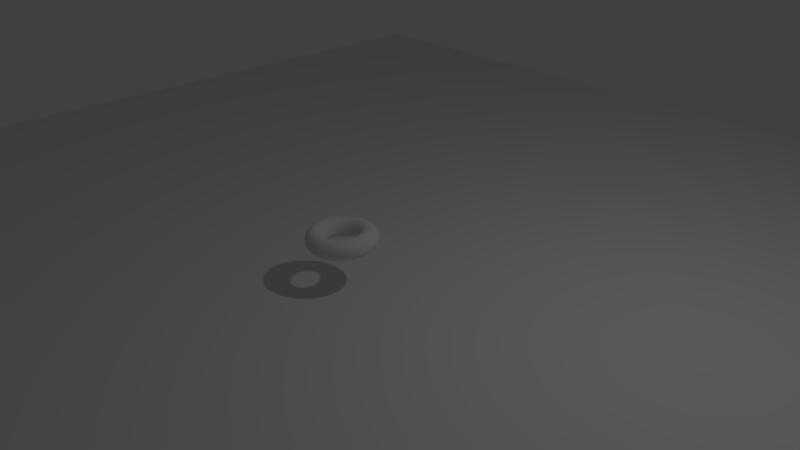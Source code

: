 # Source: donut.blend  (saved by Blender 2.78.0; exported with 4.5.12 LTS)
import bpy
from mathutils import Matrix  # noqa: F401  (used for matrix-valued properties, if any)

bpy.ops.wm.read_factory_settings(use_empty=True)
scene = bpy.context.scene
scene.name = 'Scene'

# ---- collections
col_collection_1 = bpy.data.collections.new('Collection 1'); scene.collection.children.link(col_collection_1)

# ---- world
world_world = bpy.data.worlds.new('World'); scene.world = world_world
world_world.color = (0.05088, 0.05088, 0.05088)
world_world.use_sun_shadow = False
world_world.sun_shadow_jitter_overblur = 0.0
world_world.cycles.sampling_method = 'MANUAL'

# ---- cameras
cam_camera = bpy.data.cameras.new('Camera')
cam_camera.clip_end = 100.0
cam_camera.lens = 35.0
cam_camera.sensor_width = 32.0
cam_camera.sensor_height = 18.0
cam_camera.ortho_scale = 7.314
cam_camera.dof.focus_distance = 0.0
cam_camera.dof.aperture_fstop = 128.0

# ---- lights
light_lamp = bpy.data.lights.new('Lamp', 'POINT')
light_lamp.transmission_factor = 0.0
light_lamp.cutoff_distance = 30.0
light_lamp.energy = 100.0
light_lamp.shadow_buffer_clip_start = 1.001
light_lamp.shadow_soft_size = 0.1
light_lamp.shadow_maximum_resolution = 0.006
light_lamp.use_absolute_resolution = True

# ---- meshes
me_torus_002 = bpy.data.meshes.new('Torus.002')
me_torus_002.from_pydata([(1.13, 0.0, 0.0), (1.115, 0.0, 0.0958), (1.071, 0.0, 0.1822), (1.002, 0.0, 0.2508), (0.9158, 0.0, 0.2948), (0.82, 0.0, 0.31), (0.7242, 0.0, 0.2948), (0.6378, 0.0, 0.2508), (0.5692, 0.0, 0.1822), (0.5252, 0.0, 0.0958), (0.51, 0.0, 3.796e-17), (0.5252, 0.0, -0.0958), (0.5692, 0.0, -0.1822), (0.6378, 0.0, -0.2508), (0.7242, 0.0, -0.2948), (0.82, 0.0, -0.31), (0.9158, 0.0, -0.2948), (1.002, 0.0, -0.2508), (1.071, 0.0, -0.1822), (1.115, 0.0, -0.0958), (1.116, 0.1768, 0.0), (1.101, 0.1744, 0.0958), (1.058, 0.1675, 0.1822), (0.9899, 0.1568, 0.2508), (0.9045, 0.1433, 0.2948), (0.8099, 0.1283, 0.31), (0.7153, 0.1133, 0.2948), (0.6299, 0.09977, 0.2508), (0.5622, 0.08904, 0.1822), (0.5187, 0.08216, 0.0958), (0.5037, 0.07978, 3.796e-17), (0.5187, 0.08216, -0.0958), (0.5622, 0.08904, -0.1822), (0.6299, 0.09977, -0.2508), (0.7153, 0.1133, -0.2948), (0.8099, 0.1283, -0.31), (0.9045, 0.1433, -0.2948), (0.9899, 0.1568, -0.2508), (1.058, 0.1675, -0.1822), (1.101, 0.1744, -0.0958), (1.075, 0.3492, 0.0), (1.06, 0.3445, 0.0958), (1.018, 0.3309, 0.1822), (0.9532, 0.3097, 0.2508), (0.871, 0.283, 0.2948), (0.7799, 0.2534, 0.31), (0.6888, 0.2238, 0.2948), (0.6066, 0.1971, 0.2508), (0.5413, 0.1759, 0.1822), (0.4995, 0.1623, 0.0958), (0.485, 0.1576, 3.796e-17), (0.4995, 0.1623, -0.0958), (0.5413, 0.1759, -0.1822), (0.6066, 0.1971, -0.2508), (0.6888, 0.2238, -0.2948), (0.7799, 0.2534, -0.31), (0.871, 0.283, -0.2948), (0.9532, 0.3097, -0.2508), (1.018, 0.3309, -0.1822), (1.06, 0.3445, -0.0958), (1.007, 0.513, 0.0), (0.9933, 0.5061, 0.0958), (0.9541, 0.4861, 0.1822), (0.893, 0.455, 0.2508), (0.816, 0.4158, 0.2948), (0.7306, 0.3723, 0.31), (0.6453, 0.3288, 0.2948), (0.5683, 0.2895, 0.2508), (0.5072, 0.2584, 0.1822), (0.4679, 0.2384, 0.0958), (0.4544, 0.2315, 3.796e-17), (0.4679, 0.2384, -0.0958), (0.5072, 0.2584, -0.1822), (0.5683, 0.2895, -0.2508), (0.6453, 0.3288, -0.2948), (0.7306, 0.3723, -0.31), (0.816, 0.4158, -0.2948), (0.893, 0.455, -0.2508), (0.9541, 0.4861, -0.1822), (0.9933, 0.5061, -0.0958), (0.9142, 0.6642, 0.0), (0.9019, 0.6553, 0.0958), (0.8663, 0.6294, 0.1822), (0.8108, 0.5891, 0.2508), (0.7409, 0.5383, 0.2948), (0.6634, 0.482, 0.31), (0.5859, 0.4257, 0.2948), (0.516, 0.3749, 0.2508), (0.4605, 0.3346, 0.1822), (0.4249, 0.3087, 0.0958), (0.4126, 0.2998, 3.796e-17), (0.4249, 0.3087, -0.0958), (0.4605, 0.3346, -0.1822), (0.516, 0.3749, -0.2508), (0.5859, 0.4257, -0.2948), (0.6634, 0.482, -0.31), (0.7409, 0.5383, -0.2948), (0.8108, 0.5891, -0.2508), (0.8663, 0.6294, -0.1822), (0.9019, 0.6553, -0.0958), (0.799, 0.799, 0.0), (0.7883, 0.7883, 0.0958), (0.7572, 0.7572, 0.1822), (0.7087, 0.7087, 0.2508), (0.6476, 0.6476, 0.2948), (0.5798, 0.5798, 0.31), (0.5121, 0.5121, 0.2948), (0.451, 0.451, 0.2508), (0.4025, 0.4025, 0.1822), (0.3714, 0.3714, 0.0958), (0.3606, 0.3606, 3.796e-17), (0.3714, 0.3714, -0.0958), (0.4025, 0.4025, -0.1822), (0.451, 0.451, -0.2508), (0.5121, 0.5121, -0.2948), (0.5798, 0.5798, -0.31), (0.6476, 0.6476, -0.2948), (0.7087, 0.7087, -0.2508), (0.7572, 0.7572, -0.1822), (0.7883, 0.7883, -0.0958), (0.6642, 0.9142, 0.0), (0.6553, 0.9019, 0.0958), (0.6294, 0.8663, 0.1822), (0.5891, 0.8108, 0.2508), (0.5383, 0.7409, 0.2948), (0.482, 0.6634, 0.31), (0.4257, 0.5859, 0.2948), (0.3749, 0.516, 0.2508), (0.3346, 0.4605, 0.1822), (0.3087, 0.4249, 0.0958), (0.2998, 0.4126, 3.796e-17), (0.3087, 0.4249, -0.0958), (0.3346, 0.4605, -0.1822), (0.3749, 0.516, -0.2508), (0.4257, 0.5859, -0.2948), (0.482, 0.6634, -0.31), (0.5383, 0.7409, -0.2948), (0.5891, 0.8108, -0.2508), (0.6294, 0.8663, -0.1822), (0.6553, 0.9019, -0.0958), (0.513, 1.007, 0.0), (0.5061, 0.9933, 0.0958), (0.4861, 0.9541, 0.1822), (0.455, 0.893, 0.2508), (0.4158, 0.816, 0.2948), (0.3723, 0.7306, 0.31), (0.3288, 0.6453, 0.2948), (0.2895, 0.5683, 0.2508), (0.2584, 0.5072, 0.1822), (0.2384, 0.4679, 0.0958), (0.2315, 0.4544, 3.796e-17), (0.2384, 0.4679, -0.0958), (0.2584, 0.5072, -0.1822), (0.2895, 0.5683, -0.2508), (0.3288, 0.6453, -0.2948), (0.3723, 0.7306, -0.31), (0.4158, 0.816, -0.2948), (0.455, 0.893, -0.2508), (0.4861, 0.9541, -0.1822), (0.5061, 0.9933, -0.0958), (0.3492, 1.075, 0.0), (0.3445, 1.06, 0.0958), (0.3309, 1.018, 0.1822), (0.3097, 0.9532, 0.2508), (0.283, 0.871, 0.2948), (0.2534, 0.7799, 0.31), (0.2238, 0.6888, 0.2948), (0.1971, 0.6066, 0.2508), (0.1759, 0.5413, 0.1822), (0.1623, 0.4995, 0.0958), (0.1576, 0.485, 3.796e-17), (0.1623, 0.4995, -0.0958), (0.1759, 0.5413, -0.1822), (0.1971, 0.6066, -0.2508), (0.2238, 0.6888, -0.2948), (0.2534, 0.7799, -0.31), (0.283, 0.871, -0.2948), (0.3097, 0.9532, -0.2508), (0.3309, 1.018, -0.1822), (0.3445, 1.06, -0.0958), (0.1768, 1.116, 0.0), (0.1744, 1.101, 0.0958), (0.1675, 1.058, 0.1822), (0.1568, 0.9899, 0.2508), (0.1433, 0.9045, 0.2948), (0.1283, 0.8099, 0.31), (0.1133, 0.7153, 0.2948), (0.09977, 0.6299, 0.2508), (0.08904, 0.5622, 0.1822), (0.08216, 0.5187, 0.0958), (0.07978, 0.5037, 3.796e-17), (0.08216, 0.5187, -0.0958), (0.08904, 0.5622, -0.1822), (0.09977, 0.6299, -0.2508), (0.1133, 0.7153, -0.2948), (0.1283, 0.8099, -0.31), (0.1433, 0.9045, -0.2948), (0.1568, 0.9899, -0.2508), (0.1675, 1.058, -0.1822), (0.1744, 1.101, -0.0958), (5.96e-08, 1.13, 0.0), (1.192e-07, 1.115, 0.0958), (5.96e-08, 1.071, 0.1822), (5.96e-08, 1.002, 0.2508), (8.941e-08, 0.9158, 0.2948), (5.96e-08, 0.82, 0.31), (2.98e-08, 0.7242, 0.2948), (2.98e-08, 0.6378, 0.2508), (2.98e-08, 0.5692, 0.1822), (5.96e-08, 0.5252, 0.0958), (5.96e-08, 0.51, 3.796e-17), (5.96e-08, 0.5252, -0.0958), (2.98e-08, 0.5692, -0.1822), (2.98e-08, 0.6378, -0.2508), (2.98e-08, 0.7242, -0.2948), (5.96e-08, 0.82, -0.31), (8.941e-08, 0.9158, -0.2948), (5.96e-08, 1.002, -0.2508), (5.96e-08, 1.071, -0.1822), (1.192e-07, 1.115, -0.0958), (-0.1768, 1.116, 0.0), (-0.1744, 1.101, 0.0958), (-0.1675, 1.058, 0.1822), (-0.1568, 0.9899, 0.2508), (-0.1433, 0.9045, 0.2948), (-0.1283, 0.8099, 0.31), (-0.1133, 0.7153, 0.2948), (-0.09977, 0.6299, 0.2508), (-0.08904, 0.5622, 0.1822), (-0.08216, 0.5187, 0.0958), (-0.07978, 0.5037, 3.796e-17), (-0.08216, 0.5187, -0.0958), (-0.08904, 0.5622, -0.1822), (-0.09977, 0.6299, -0.2508), (-0.1133, 0.7153, -0.2948), (-0.1283, 0.8099, -0.31), (-0.1433, 0.9045, -0.2948), (-0.1568, 0.9899, -0.2508), (-0.1675, 1.058, -0.1822), (-0.1744, 1.101, -0.0958), (-0.3492, 1.075, 0.0), (-0.3445, 1.06, 0.0958), (-0.3309, 1.018, 0.1822), (-0.3097, 0.9532, 0.2508), (-0.283, 0.871, 0.2948), (-0.2534, 0.7799, 0.31), (-0.2238, 0.6888, 0.2948), (-0.1971, 0.6066, 0.2508), (-0.1759, 0.5413, 0.1822), (-0.1623, 0.4995, 0.0958), (-0.1576, 0.485, 3.796e-17), (-0.1623, 0.4995, -0.0958), (-0.1759, 0.5413, -0.1822), (-0.1971, 0.6066, -0.2508), (-0.2238, 0.6888, -0.2948), (-0.2534, 0.7799, -0.31), (-0.283, 0.871, -0.2948), (-0.3097, 0.9532, -0.2508), (-0.3309, 1.018, -0.1822), (-0.3445, 1.06, -0.0958), (-0.513, 1.007, 0.0), (-0.5061, 0.9933, 0.0958), (-0.4861, 0.9541, 0.1822), (-0.455, 0.893, 0.2508), (-0.4158, 0.816, 0.2948), (-0.3723, 0.7306, 0.31), (-0.3288, 0.6453, 0.2948), (-0.2895, 0.5683, 0.2508), (-0.2584, 0.5072, 0.1822), (-0.2384, 0.4679, 0.0958), (-0.2315, 0.4544, 3.796e-17), (-0.2384, 0.4679, -0.0958), (-0.2584, 0.5072, -0.1822), (-0.2895, 0.5683, -0.2508), (-0.3288, 0.6453, -0.2948), (-0.3723, 0.7306, -0.31), (-0.4158, 0.816, -0.2948), (-0.455, 0.893, -0.2508), (-0.4861, 0.9541, -0.1822), (-0.5061, 0.9933, -0.0958), (-0.6642, 0.9142, 0.0), (-0.6553, 0.9019, 0.0958), (-0.6294, 0.8663, 0.1822), (-0.5891, 0.8108, 0.2508), (-0.5383, 0.7409, 0.2948), (-0.482, 0.6634, 0.31), (-0.4257, 0.5859, 0.2948), (-0.3749, 0.516, 0.2508), (-0.3346, 0.4605, 0.1822), (-0.3087, 0.4249, 0.0958), (-0.2998, 0.4126, 3.796e-17), (-0.3087, 0.4249, -0.0958), (-0.3346, 0.4605, -0.1822), (-0.3749, 0.516, -0.2508), (-0.4257, 0.5859, -0.2948), (-0.482, 0.6634, -0.31), (-0.5383, 0.7409, -0.2948), (-0.5891, 0.8108, -0.2508), (-0.6294, 0.8663, -0.1822), (-0.6553, 0.9019, -0.0958), (-0.799, 0.799, 0.0), (-0.7883, 0.7883, 0.0958), (-0.7572, 0.7572, 0.1822), (-0.7087, 0.7087, 0.2508), (-0.6476, 0.6476, 0.2948), (-0.5798, 0.5798, 0.31), (-0.5121, 0.5121, 0.2948), (-0.451, 0.451, 0.2508), (-0.4025, 0.4025, 0.1822), (-0.3714, 0.3714, 0.0958), (-0.3606, 0.3606, 3.796e-17), (-0.3714, 0.3714, -0.0958), (-0.4025, 0.4025, -0.1822), (-0.451, 0.451, -0.2508), (-0.5121, 0.5121, -0.2948), (-0.5798, 0.5798, -0.31), (-0.6476, 0.6476, -0.2948), (-0.7087, 0.7087, -0.2508), (-0.7572, 0.7572, -0.1822), (-0.7883, 0.7883, -0.0958), (-0.9142, 0.6642, 0.0), (-0.9019, 0.6553, 0.0958), (-0.8663, 0.6294, 0.1822), (-0.8108, 0.5891, 0.2508), (-0.7409, 0.5383, 0.2948), (-0.6634, 0.482, 0.31), (-0.5859, 0.4257, 0.2948), (-0.516, 0.3749, 0.2508), (-0.4605, 0.3346, 0.1822), (-0.4249, 0.3087, 0.0958), (-0.4126, 0.2998, 3.796e-17), (-0.4249, 0.3087, -0.0958), (-0.4605, 0.3346, -0.1822), (-0.516, 0.3749, -0.2508), (-0.5859, 0.4257, -0.2948), (-0.6634, 0.482, -0.31), (-0.7409, 0.5383, -0.2948), (-0.8108, 0.5891, -0.2508), (-0.8663, 0.6294, -0.1822), (-0.9019, 0.6553, -0.0958), (-1.007, 0.513, 0.0), (-0.9933, 0.5061, 0.0958), (-0.9541, 0.4861, 0.1822), (-0.893, 0.455, 0.2508), (-0.816, 0.4158, 0.2948), (-0.7306, 0.3723, 0.31), (-0.6453, 0.3288, 0.2948), (-0.5683, 0.2895, 0.2508), (-0.5072, 0.2584, 0.1822), (-0.4679, 0.2384, 0.0958), (-0.4544, 0.2315, 3.796e-17), (-0.4679, 0.2384, -0.0958), (-0.5072, 0.2584, -0.1822), (-0.5683, 0.2895, -0.2508), (-0.6453, 0.3288, -0.2948), (-0.7306, 0.3723, -0.31), (-0.816, 0.4158, -0.2948), (-0.893, 0.455, -0.2508), (-0.9541, 0.4861, -0.1822), (-0.9933, 0.5061, -0.0958), (-1.075, 0.3492, 0.0), (-1.06, 0.3445, 0.0958), (-1.018, 0.3309, 0.1822), (-0.9532, 0.3097, 0.2508), (-0.871, 0.283, 0.2948), (-0.7799, 0.2534, 0.31), (-0.6888, 0.2238, 0.2948), (-0.6066, 0.1971, 0.2508), (-0.5413, 0.1759, 0.1822), (-0.4995, 0.1623, 0.0958), (-0.485, 0.1576, 3.796e-17), (-0.4995, 0.1623, -0.0958), (-0.5413, 0.1759, -0.1822), (-0.6066, 0.1971, -0.2508), (-0.6888, 0.2238, -0.2948), (-0.7799, 0.2534, -0.31), (-0.871, 0.283, -0.2948), (-0.9532, 0.3097, -0.2508), (-1.018, 0.3309, -0.1822), (-1.06, 0.3445, -0.0958), (-1.116, 0.1768, 0.0), (-1.101, 0.1744, 0.0958), (-1.058, 0.1675, 0.1822), (-0.9899, 0.1568, 0.2508), (-0.9045, 0.1433, 0.2948), (-0.8099, 0.1283, 0.31), (-0.7153, 0.1133, 0.2948), (-0.6299, 0.09977, 0.2508), (-0.5622, 0.08904, 0.1822), (-0.5187, 0.08216, 0.0958), (-0.5037, 0.07978, 3.796e-17), (-0.5187, 0.08216, -0.0958), (-0.5622, 0.08904, -0.1822), (-0.6299, 0.09977, -0.2508), (-0.7153, 0.1133, -0.2948), (-0.8099, 0.1283, -0.31), (-0.9045, 0.1433, -0.2948), (-0.9899, 0.1568, -0.2508), (-1.058, 0.1675, -0.1822), (-1.101, 0.1744, -0.0958), (-1.13, 9.879e-08, 0.0), (-1.115, 9.746e-08, 0.0958), (-1.071, 9.361e-08, 0.1822), (-1.002, 8.762e-08, 0.2508), (-0.9158, 8.006e-08, 0.2948), (-0.82, 7.169e-08, 0.31), (-0.7242, 6.331e-08, 0.2948), (-0.6378, 5.576e-08, 0.2508), (-0.5692, 4.976e-08, 0.1822), (-0.5252, 4.591e-08, 0.0958), (-0.51, 4.459e-08, 3.796e-17), (-0.5252, 4.591e-08, -0.0958), (-0.5692, 4.976e-08, -0.1822), (-0.6378, 5.576e-08, -0.2508), (-0.7242, 6.331e-08, -0.2948), (-0.82, 7.169e-08, -0.31), (-0.9158, 8.006e-08, -0.2948), (-1.002, 8.762e-08, -0.2508), (-1.071, 9.361e-08, -0.1822), (-1.115, 9.746e-08, -0.0958), (-1.116, -0.1768, 0.0), (-1.101, -0.1744, 0.0958), (-1.058, -0.1675, 0.1822), (-0.9899, -0.1568, 0.2508), (-0.9045, -0.1433, 0.2948), (-0.8099, -0.1283, 0.31), (-0.7153, -0.1133, 0.2948), (-0.6299, -0.09977, 0.2508), (-0.5622, -0.08904, 0.1822), (-0.5187, -0.08215, 0.0958), (-0.5037, -0.07978, 3.796e-17), (-0.5187, -0.08215, -0.0958), (-0.5622, -0.08904, -0.1822), (-0.6299, -0.09977, -0.2508), (-0.7153, -0.1133, -0.2948), (-0.8099, -0.1283, -0.31), (-0.9045, -0.1433, -0.2948), (-0.9899, -0.1568, -0.2508), (-1.058, -0.1675, -0.1822), (-1.101, -0.1744, -0.0958), (-1.075, -0.3492, 0.0), (-1.06, -0.3445, 0.0958), (-1.018, -0.3309, 0.1822), (-0.9532, -0.3097, 0.2508), (-0.871, -0.283, 0.2948), (-0.7799, -0.2534, 0.31), (-0.6888, -0.2238, 0.2948), (-0.6066, -0.1971, 0.2508), (-0.5413, -0.1759, 0.1822), (-0.4995, -0.1623, 0.0958), (-0.485, -0.1576, 3.796e-17), (-0.4995, -0.1623, -0.0958), (-0.5413, -0.1759, -0.1822), (-0.6066, -0.1971, -0.2508), (-0.6888, -0.2238, -0.2948), (-0.7799, -0.2534, -0.31), (-0.871, -0.283, -0.2948), (-0.9532, -0.3097, -0.2508), (-1.018, -0.3309, -0.1822), (-1.06, -0.3445, -0.0958), (-1.007, -0.513, 0.0), (-0.9933, -0.5061, 0.0958), (-0.9541, -0.4861, 0.1822), (-0.893, -0.455, 0.2508), (-0.816, -0.4158, 0.2948), (-0.7306, -0.3723, 0.31), (-0.6453, -0.3288, 0.2948), (-0.5683, -0.2895, 0.2508), (-0.5072, -0.2584, 0.1822), (-0.4679, -0.2384, 0.0958), (-0.4544, -0.2315, 3.796e-17), (-0.4679, -0.2384, -0.0958), (-0.5072, -0.2584, -0.1822), (-0.5683, -0.2895, -0.2508), (-0.6453, -0.3288, -0.2948), (-0.7306, -0.3723, -0.31), (-0.816, -0.4158, -0.2948), (-0.893, -0.455, -0.2508), (-0.9541, -0.4861, -0.1822), (-0.9933, -0.5061, -0.0958), (-0.9142, -0.6642, 0.0), (-0.9019, -0.6553, 0.0958), (-0.8663, -0.6294, 0.1822), (-0.8108, -0.5891, 0.2508), (-0.7409, -0.5383, 0.2948), (-0.6634, -0.482, 0.31), (-0.5859, -0.4257, 0.2948), (-0.516, -0.3749, 0.2508), (-0.4605, -0.3346, 0.1822), (-0.4249, -0.3087, 0.0958), (-0.4126, -0.2998, 3.796e-17), (-0.4249, -0.3087, -0.0958), (-0.4605, -0.3346, -0.1822), (-0.516, -0.3749, -0.2508), (-0.5859, -0.4257, -0.2948), (-0.6634, -0.482, -0.31), (-0.7409, -0.5383, -0.2948), (-0.8108, -0.5891, -0.2508), (-0.8663, -0.6294, -0.1822), (-0.9019, -0.6553, -0.0958), (-0.799, -0.799, 0.0), (-0.7883, -0.7883, 0.0958), (-0.7572, -0.7572, 0.1822), (-0.7087, -0.7087, 0.2508), (-0.6476, -0.6476, 0.2948), (-0.5798, -0.5798, 0.31), (-0.5121, -0.5121, 0.2948), (-0.451, -0.451, 0.2508), (-0.4025, -0.4025, 0.1822), (-0.3714, -0.3714, 0.0958), (-0.3606, -0.3606, 3.796e-17), (-0.3714, -0.3714, -0.0958), (-0.4025, -0.4025, -0.1822), (-0.451, -0.451, -0.2508), (-0.5121, -0.5121, -0.2948), (-0.5798, -0.5798, -0.31), (-0.6476, -0.6476, -0.2948), (-0.7087, -0.7087, -0.2508), (-0.7572, -0.7572, -0.1822), (-0.7883, -0.7883, -0.0958), (-0.6642, -0.9142, 0.0), (-0.6553, -0.9019, 0.0958), (-0.6294, -0.8663, 0.1822), (-0.5891, -0.8108, 0.2508), (-0.5383, -0.7409, 0.2948), (-0.482, -0.6634, 0.31), (-0.4257, -0.5859, 0.2948), (-0.3749, -0.516, 0.2508), (-0.3346, -0.4605, 0.1822), (-0.3087, -0.4249, 0.0958), (-0.2998, -0.4126, 3.796e-17), (-0.3087, -0.4249, -0.0958), (-0.3346, -0.4605, -0.1822), (-0.3749, -0.516, -0.2508), (-0.4257, -0.5859, -0.2948), (-0.482, -0.6634, -0.31), (-0.5383, -0.7409, -0.2948), (-0.5891, -0.8108, -0.2508), (-0.6294, -0.8663, -0.1822), (-0.6553, -0.9019, -0.0958), (-0.513, -1.007, 0.0), (-0.5061, -0.9933, 0.0958), (-0.4861, -0.9541, 0.1822), (-0.455, -0.893, 0.2508), (-0.4158, -0.816, 0.2948), (-0.3723, -0.7306, 0.31), (-0.3288, -0.6453, 0.2948), (-0.2895, -0.5683, 0.2508), (-0.2584, -0.5072, 0.1822), (-0.2384, -0.4679, 0.0958), (-0.2315, -0.4544, 3.796e-17), (-0.2384, -0.4679, -0.0958), (-0.2584, -0.5072, -0.1822), (-0.2895, -0.5683, -0.2508), (-0.3288, -0.6453, -0.2948), (-0.3723, -0.7306, -0.31), (-0.4158, -0.816, -0.2948), (-0.455, -0.893, -0.2508), (-0.4861, -0.9541, -0.1822), (-0.5061, -0.9933, -0.0958), (-0.3492, -1.075, 0.0), (-0.3445, -1.06, 0.0958), (-0.3309, -1.018, 0.1822), (-0.3097, -0.9532, 0.2508), (-0.283, -0.871, 0.2948), (-0.2534, -0.7799, 0.31), (-0.2238, -0.6888, 0.2948), (-0.1971, -0.6066, 0.2508), (-0.1759, -0.5413, 0.1822), (-0.1623, -0.4995, 0.0958), (-0.1576, -0.485, 3.796e-17), (-0.1623, -0.4995, -0.0958), (-0.1759, -0.5413, -0.1822), (-0.1971, -0.6066, -0.2508), (-0.2238, -0.6888, -0.2948), (-0.2534, -0.7799, -0.31), (-0.283, -0.871, -0.2948), (-0.3097, -0.9532, -0.2508), (-0.3309, -1.018, -0.1822), (-0.3445, -1.06, -0.0958), (-0.1768, -1.116, 0.0), (-0.1744, -1.101, 0.0958), (-0.1675, -1.058, 0.1822), (-0.1568, -0.9899, 0.2508), (-0.1433, -0.9045, 0.2948), (-0.1283, -0.8099, 0.31), (-0.1133, -0.7153, 0.2948), (-0.09977, -0.6299, 0.2508), (-0.08904, -0.5622, 0.1822), (-0.08216, -0.5187, 0.0958), (-0.07978, -0.5037, 3.796e-17), (-0.08216, -0.5187, -0.0958), (-0.08904, -0.5622, -0.1822), (-0.09977, -0.6299, -0.2508), (-0.1133, -0.7153, -0.2948), (-0.1283, -0.8099, -0.31), (-0.1433, -0.9045, -0.2948), (-0.1568, -0.9899, -0.2508), (-0.1675, -1.058, -0.1822), (-0.1744, -1.101, -0.0958), (5.96e-08, -1.13, 0.0), (1.192e-07, -1.115, 0.0958), (5.96e-08, -1.071, 0.1822), (5.96e-08, -1.002, 0.2508), (8.941e-08, -0.9158, 0.2948), (5.96e-08, -0.82, 0.31), (2.98e-08, -0.7242, 0.2948), (2.98e-08, -0.6378, 0.2508), (2.98e-08, -0.5692, 0.1822), (5.96e-08, -0.5252, 0.0958), (5.96e-08, -0.51, 3.796e-17), (5.96e-08, -0.5252, -0.0958), (2.98e-08, -0.5692, -0.1822), (2.98e-08, -0.6378, -0.2508), (2.98e-08, -0.7242, -0.2948), (5.96e-08, -0.82, -0.31), (8.941e-08, -0.9158, -0.2948), (5.96e-08, -1.002, -0.2508), (5.96e-08, -1.071, -0.1822), (1.192e-07, -1.115, -0.0958), (0.1768, -1.116, 0.0), (0.1744, -1.101, 0.0958), (0.1675, -1.058, 0.1822), (0.1568, -0.9899, 0.2508), (0.1433, -0.9045, 0.2948), (0.1283, -0.8099, 0.31), (0.1133, -0.7153, 0.2948), (0.09977, -0.6299, 0.2508), (0.08904, -0.5622, 0.1822), (0.08216, -0.5187, 0.0958), (0.07978, -0.5037, 3.796e-17), (0.08216, -0.5187, -0.0958), (0.08904, -0.5622, -0.1822), (0.09977, -0.6299, -0.2508), (0.1133, -0.7153, -0.2948), (0.1283, -0.8099, -0.31), (0.1433, -0.9045, -0.2948), (0.1568, -0.9899, -0.2508), (0.1675, -1.058, -0.1822), (0.1744, -1.101, -0.0958), (0.3492, -1.075, 0.0), (0.3445, -1.06, 0.0958), (0.3309, -1.018, 0.1822), (0.3097, -0.9532, 0.2508), (0.283, -0.871, 0.2948), (0.2534, -0.7799, 0.31), (0.2238, -0.6888, 0.2948), (0.1971, -0.6066, 0.2508), (0.1759, -0.5413, 0.1822), (0.1623, -0.4995, 0.0958), (0.1576, -0.485, 3.796e-17), (0.1623, -0.4995, -0.0958), (0.1759, -0.5413, -0.1822), (0.1971, -0.6066, -0.2508), (0.2238, -0.6888, -0.2948), (0.2534, -0.7799, -0.31), (0.283, -0.871, -0.2948), (0.3097, -0.9532, -0.2508), (0.3309, -1.018, -0.1822), (0.3445, -1.06, -0.0958), (0.513, -1.007, 0.0), (0.5061, -0.9933, 0.0958), (0.4861, -0.9541, 0.1822), (0.455, -0.893, 0.2508), (0.4158, -0.816, 0.2948), (0.3723, -0.7306, 0.31), (0.3288, -0.6453, 0.2948), (0.2895, -0.5683, 0.2508), (0.2584, -0.5072, 0.1822), (0.2384, -0.4679, 0.0958), (0.2315, -0.4544, 3.796e-17), (0.2384, -0.4679, -0.0958), (0.2584, -0.5072, -0.1822), (0.2895, -0.5683, -0.2508), (0.3288, -0.6453, -0.2948), (0.3723, -0.7306, -0.31), (0.4158, -0.816, -0.2948), (0.455, -0.893, -0.2508), (0.4861, -0.9541, -0.1822), (0.5061, -0.9933, -0.0958), (0.6642, -0.9142, 0.0), (0.6553, -0.9019, 0.0958), (0.6294, -0.8663, 0.1822), (0.5891, -0.8108, 0.2508), (0.5383, -0.7409, 0.2948), (0.482, -0.6634, 0.31), (0.4257, -0.5859, 0.2948), (0.3749, -0.516, 0.2508), (0.3346, -0.4605, 0.1822), (0.3087, -0.4249, 0.0958), (0.2998, -0.4126, 3.796e-17), (0.3087, -0.4249, -0.0958), (0.3346, -0.4605, -0.1822), (0.3749, -0.516, -0.2508), (0.4257, -0.5859, -0.2948), (0.482, -0.6634, -0.31), (0.5383, -0.7409, -0.2948), (0.5891, -0.8108, -0.2508), (0.6294, -0.8663, -0.1822), (0.6553, -0.9019, -0.0958), (0.799, -0.799, 0.0), (0.7883, -0.7883, 0.0958), (0.7572, -0.7572, 0.1822), (0.7087, -0.7087, 0.2508), (0.6476, -0.6476, 0.2948), (0.5798, -0.5798, 0.31), (0.5121, -0.5121, 0.2948), (0.451, -0.451, 0.2508), (0.4025, -0.4025, 0.1822), (0.3714, -0.3714, 0.0958), (0.3606, -0.3606, 3.796e-17), (0.3714, -0.3714, -0.0958), (0.4025, -0.4025, -0.1822), (0.451, -0.451, -0.2508), (0.5121, -0.5121, -0.2948), (0.5798, -0.5798, -0.31), (0.6476, -0.6476, -0.2948), (0.7087, -0.7087, -0.2508), (0.7572, -0.7572, -0.1822), (0.7883, -0.7883, -0.0958), (0.9142, -0.6642, 0.0), (0.9019, -0.6553, 0.0958), (0.8663, -0.6294, 0.1822), (0.8108, -0.5891, 0.2508), (0.7409, -0.5383, 0.2948), (0.6634, -0.482, 0.31), (0.5859, -0.4257, 0.2948), (0.516, -0.3749, 0.2508), (0.4605, -0.3346, 0.1822), (0.4249, -0.3087, 0.0958), (0.4126, -0.2998, 3.796e-17), (0.4249, -0.3087, -0.0958), (0.4605, -0.3346, -0.1822), (0.516, -0.3749, -0.2508), (0.5859, -0.4257, -0.2948), (0.6634, -0.482, -0.31), (0.7409, -0.5383, -0.2948), (0.8108, -0.5891, -0.2508), (0.8663, -0.6294, -0.1822), (0.9019, -0.6553, -0.0958), (1.007, -0.513, 0.0), (0.9933, -0.5061, 0.0958), (0.9541, -0.4861, 0.1822), (0.893, -0.455, 0.2508), (0.816, -0.4158, 0.2948), (0.7306, -0.3723, 0.31), (0.6453, -0.3288, 0.2948), (0.5683, -0.2895, 0.2508), (0.5072, -0.2584, 0.1822), (0.4679, -0.2384, 0.0958), (0.4544, -0.2315, 3.796e-17), (0.4679, -0.2384, -0.0958), (0.5072, -0.2584, -0.1822), (0.5683, -0.2895, -0.2508), (0.6453, -0.3288, -0.2948), (0.7306, -0.3723, -0.31), (0.816, -0.4158, -0.2948), (0.893, -0.455, -0.2508), (0.9541, -0.4861, -0.1822), (0.9933, -0.5061, -0.0958), (1.075, -0.3492, 0.0), (1.06, -0.3445, 0.0958), (1.018, -0.3309, 0.1822), (0.9532, -0.3097, 0.2508), (0.871, -0.283, 0.2948), (0.7799, -0.2534, 0.31), (0.6888, -0.2238, 0.2948), (0.6066, -0.1971, 0.2508), (0.5413, -0.1759, 0.1822), (0.4995, -0.1623, 0.0958), (0.485, -0.1576, 3.796e-17), (0.4995, -0.1623, -0.0958), (0.5413, -0.1759, -0.1822), (0.6066, -0.1971, -0.2508), (0.6888, -0.2238, -0.2948), (0.7799, -0.2534, -0.31), (0.871, -0.283, -0.2948), (0.9532, -0.3097, -0.2508), (1.018, -0.3309, -0.1822), (1.06, -0.3445, -0.0958), (1.116, -0.1768, 0.0), (1.101, -0.1744, 0.0958), (1.058, -0.1675, 0.1822), (0.9899, -0.1568, 0.2508), (0.9045, -0.1433, 0.2948), (0.8099, -0.1283, 0.31), (0.7153, -0.1133, 0.2948), (0.6299, -0.09977, 0.2508), (0.5622, -0.08904, 0.1822), (0.5187, -0.08216, 0.0958), (0.5037, -0.07978, 3.796e-17), (0.5187, -0.08216, -0.0958), (0.5622, -0.08904, -0.1822), (0.6299, -0.09977, -0.2508), (0.7153, -0.1133, -0.2948), (0.8099, -0.1283, -0.31), (0.9045, -0.1433, -0.2948), (0.9899, -0.1568, -0.2508), (1.058, -0.1675, -0.1822), (1.101, -0.1744, -0.0958)], [], [(0, 20, 21, 1), (1, 21, 22, 2), (2, 22, 23, 3), (3, 23, 24, 4), (4, 24, 25, 5), (5, 25, 26, 6), (6, 26, 27, 7), (7, 27, 28, 8), (8, 28, 29, 9), (9, 29, 30, 10), (10, 30, 31, 11), (11, 31, 32, 12), (12, 32, 33, 13), (13, 33, 34, 14), (14, 34, 35, 15), (15, 35, 36, 16), (16, 36, 37, 17), (17, 37, 38, 18), (18, 38, 39, 19), (0, 19, 39, 20), (20, 40, 41, 21), (21, 41, 42, 22), (22, 42, 43, 23), (23, 43, 44, 24), (24, 44, 45, 25), (25, 45, 46, 26), (26, 46, 47, 27), (27, 47, 48, 28), (28, 48, 49, 29), (29, 49, 50, 30), (30, 50, 51, 31), (31, 51, 52, 32), (32, 52, 53, 33), (33, 53, 54, 34), (34, 54, 55, 35), (35, 55, 56, 36), (36, 56, 57, 37), (37, 57, 58, 38), (38, 58, 59, 39), (39, 59, 40, 20), (40, 60, 61, 41), (41, 61, 62, 42), (42, 62, 63, 43), (43, 63, 64, 44), (44, 64, 65, 45), (45, 65, 66, 46), (46, 66, 67, 47), (47, 67, 68, 48), (48, 68, 69, 49), (49, 69, 70, 50), (50, 70, 71, 51), (51, 71, 72, 52), (52, 72, 73, 53), (53, 73, 74, 54), (54, 74, 75, 55), (55, 75, 76, 56), (56, 76, 77, 57), (57, 77, 78, 58), (58, 78, 79, 59), (59, 79, 60, 40), (60, 80, 81, 61), (61, 81, 82, 62), (62, 82, 83, 63), (63, 83, 84, 64), (64, 84, 85, 65), (65, 85, 86, 66), (66, 86, 87, 67), (67, 87, 88, 68), (68, 88, 89, 69), (69, 89, 90, 70), (70, 90, 91, 71), (71, 91, 92, 72), (72, 92, 93, 73), (73, 93, 94, 74), (74, 94, 95, 75), (75, 95, 96, 76), (76, 96, 97, 77), (77, 97, 98, 78), (78, 98, 99, 79), (79, 99, 80, 60), (80, 100, 101, 81), (81, 101, 102, 82), (82, 102, 103, 83), (83, 103, 104, 84), (84, 104, 105, 85), (85, 105, 106, 86), (86, 106, 107, 87), (87, 107, 108, 88), (88, 108, 109, 89), (89, 109, 110, 90), (90, 110, 111, 91), (91, 111, 112, 92), (92, 112, 113, 93), (93, 113, 114, 94), (94, 114, 115, 95), (95, 115, 116, 96), (96, 116, 117, 97), (97, 117, 118, 98), (98, 118, 119, 99), (99, 119, 100, 80), (100, 120, 121, 101), (101, 121, 122, 102), (102, 122, 123, 103), (103, 123, 124, 104), (104, 124, 125, 105), (105, 125, 126, 106), (106, 126, 127, 107), (107, 127, 128, 108), (108, 128, 129, 109), (109, 129, 130, 110), (110, 130, 131, 111), (111, 131, 132, 112), (112, 132, 133, 113), (113, 133, 134, 114), (114, 134, 135, 115), (115, 135, 136, 116), (116, 136, 137, 117), (117, 137, 138, 118), (118, 138, 139, 119), (119, 139, 120, 100), (120, 140, 141, 121), (121, 141, 142, 122), (122, 142, 143, 123), (123, 143, 144, 124), (124, 144, 145, 125), (125, 145, 146, 126), (126, 146, 147, 127), (127, 147, 148, 128), (128, 148, 149, 129), (129, 149, 150, 130), (130, 150, 151, 131), (131, 151, 152, 132), (132, 152, 153, 133), (133, 153, 154, 134), (134, 154, 155, 135), (135, 155, 156, 136), (136, 156, 157, 137), (137, 157, 158, 138), (138, 158, 159, 139), (139, 159, 140, 120), (140, 160, 161, 141), (141, 161, 162, 142), (142, 162, 163, 143), (143, 163, 164, 144), (144, 164, 165, 145), (145, 165, 166, 146), (146, 166, 167, 147), (147, 167, 168, 148), (148, 168, 169, 149), (149, 169, 170, 150), (150, 170, 171, 151), (151, 171, 172, 152), (152, 172, 173, 153), (153, 173, 174, 154), (154, 174, 175, 155), (155, 175, 176, 156), (156, 176, 177, 157), (157, 177, 178, 158), (158, 178, 179, 159), (159, 179, 160, 140), (160, 180, 181, 161), (161, 181, 182, 162), (162, 182, 183, 163), (163, 183, 184, 164), (164, 184, 185, 165), (165, 185, 186, 166), (166, 186, 187, 167), (167, 187, 188, 168), (168, 188, 189, 169), (169, 189, 190, 170), (170, 190, 191, 171), (171, 191, 192, 172), (172, 192, 193, 173), (173, 193, 194, 174), (174, 194, 195, 175), (175, 195, 196, 176), (176, 196, 197, 177), (177, 197, 198, 178), (178, 198, 199, 179), (179, 199, 180, 160), (180, 200, 201, 181), (181, 201, 202, 182), (182, 202, 203, 183), (183, 203, 204, 184), (184, 204, 205, 185), (185, 205, 206, 186), (186, 206, 207, 187), (187, 207, 208, 188), (188, 208, 209, 189), (189, 209, 210, 190), (190, 210, 211, 191), (191, 211, 212, 192), (192, 212, 213, 193), (193, 213, 214, 194), (194, 214, 215, 195), (195, 215, 216, 196), (196, 216, 217, 197), (197, 217, 218, 198), (198, 218, 219, 199), (199, 219, 200, 180), (200, 220, 221, 201), (201, 221, 222, 202), (202, 222, 223, 203), (203, 223, 224, 204), (204, 224, 225, 205), (205, 225, 226, 206), (206, 226, 227, 207), (207, 227, 228, 208), (208, 228, 229, 209), (209, 229, 230, 210), (210, 230, 231, 211), (211, 231, 232, 212), (212, 232, 233, 213), (213, 233, 234, 214), (214, 234, 235, 215), (215, 235, 236, 216), (216, 236, 237, 217), (217, 237, 238, 218), (218, 238, 239, 219), (219, 239, 220, 200), (220, 240, 241, 221), (221, 241, 242, 222), (222, 242, 243, 223), (223, 243, 244, 224), (224, 244, 245, 225), (225, 245, 246, 226), (226, 246, 247, 227), (227, 247, 248, 228), (228, 248, 249, 229), (229, 249, 250, 230), (230, 250, 251, 231), (231, 251, 252, 232), (232, 252, 253, 233), (233, 253, 254, 234), (234, 254, 255, 235), (235, 255, 256, 236), (236, 256, 257, 237), (237, 257, 258, 238), (238, 258, 259, 239), (239, 259, 240, 220), (240, 260, 261, 241), (241, 261, 262, 242), (242, 262, 263, 243), (243, 263, 264, 244), (244, 264, 265, 245), (245, 265, 266, 246), (246, 266, 267, 247), (247, 267, 268, 248), (248, 268, 269, 249), (249, 269, 270, 250), (250, 270, 271, 251), (251, 271, 272, 252), (252, 272, 273, 253), (253, 273, 274, 254), (254, 274, 275, 255), (255, 275, 276, 256), (256, 276, 277, 257), (257, 277, 278, 258), (258, 278, 279, 259), (259, 279, 260, 240), (260, 280, 281, 261), (261, 281, 282, 262), (262, 282, 283, 263), (263, 283, 284, 264), (264, 284, 285, 265), (265, 285, 286, 266), (266, 286, 287, 267), (267, 287, 288, 268), (268, 288, 289, 269), (269, 289, 290, 270), (270, 290, 291, 271), (271, 291, 292, 272), (272, 292, 293, 273), (273, 293, 294, 274), (274, 294, 295, 275), (275, 295, 296, 276), (276, 296, 297, 277), (277, 297, 298, 278), (278, 298, 299, 279), (279, 299, 280, 260), (280, 300, 301, 281), (281, 301, 302, 282), (282, 302, 303, 283), (283, 303, 304, 284), (284, 304, 305, 285), (285, 305, 306, 286), (286, 306, 307, 287), (287, 307, 308, 288), (288, 308, 309, 289), (289, 309, 310, 290), (290, 310, 311, 291), (291, 311, 312, 292), (292, 312, 313, 293), (293, 313, 314, 294), (294, 314, 315, 295), (295, 315, 316, 296), (296, 316, 317, 297), (297, 317, 318, 298), (298, 318, 319, 299), (299, 319, 300, 280), (300, 320, 321, 301), (301, 321, 322, 302), (302, 322, 323, 303), (303, 323, 324, 304), (304, 324, 325, 305), (305, 325, 326, 306), (306, 326, 327, 307), (307, 327, 328, 308), (308, 328, 329, 309), (309, 329, 330, 310), (310, 330, 331, 311), (311, 331, 332, 312), (312, 332, 333, 313), (313, 333, 334, 314), (314, 334, 335, 315), (315, 335, 336, 316), (316, 336, 337, 317), (317, 337, 338, 318), (318, 338, 339, 319), (319, 339, 320, 300), (320, 340, 341, 321), (321, 341, 342, 322), (322, 342, 343, 323), (323, 343, 344, 324), (324, 344, 345, 325), (325, 345, 346, 326), (326, 346, 347, 327), (327, 347, 348, 328), (328, 348, 349, 329), (329, 349, 350, 330), (330, 350, 351, 331), (331, 351, 352, 332), (332, 352, 353, 333), (333, 353, 354, 334), (334, 354, 355, 335), (335, 355, 356, 336), (336, 356, 357, 337), (337, 357, 358, 338), (338, 358, 359, 339), (339, 359, 340, 320), (340, 360, 361, 341), (341, 361, 362, 342), (342, 362, 363, 343), (343, 363, 364, 344), (344, 364, 365, 345), (345, 365, 366, 346), (346, 366, 367, 347), (347, 367, 368, 348), (348, 368, 369, 349), (349, 369, 370, 350), (350, 370, 371, 351), (351, 371, 372, 352), (352, 372, 373, 353), (353, 373, 374, 354), (354, 374, 375, 355), (355, 375, 376, 356), (356, 376, 377, 357), (357, 377, 378, 358), (358, 378, 379, 359), (359, 379, 360, 340), (360, 380, 381, 361), (361, 381, 382, 362), (362, 382, 383, 363), (363, 383, 384, 364), (364, 384, 385, 365), (365, 385, 386, 366), (366, 386, 387, 367), (367, 387, 388, 368), (368, 388, 389, 369), (369, 389, 390, 370), (370, 390, 391, 371), (371, 391, 392, 372), (372, 392, 393, 373), (373, 393, 394, 374), (374, 394, 395, 375), (375, 395, 396, 376), (376, 396, 397, 377), (377, 397, 398, 378), (378, 398, 399, 379), (379, 399, 380, 360), (380, 400, 401, 381), (381, 401, 402, 382), (382, 402, 403, 383), (383, 403, 404, 384), (384, 404, 405, 385), (385, 405, 406, 386), (386, 406, 407, 387), (387, 407, 408, 388), (388, 408, 409, 389), (389, 409, 410, 390), (390, 410, 411, 391), (391, 411, 412, 392), (392, 412, 413, 393), (393, 413, 414, 394), (394, 414, 415, 395), (395, 415, 416, 396), (396, 416, 417, 397), (397, 417, 418, 398), (398, 418, 419, 399), (399, 419, 400, 380), (400, 420, 421, 401), (401, 421, 422, 402), (402, 422, 423, 403), (403, 423, 424, 404), (404, 424, 425, 405), (405, 425, 426, 406), (406, 426, 427, 407), (407, 427, 428, 408), (408, 428, 429, 409), (409, 429, 430, 410), (410, 430, 431, 411), (411, 431, 432, 412), (412, 432, 433, 413), (413, 433, 434, 414), (414, 434, 435, 415), (415, 435, 436, 416), (416, 436, 437, 417), (417, 437, 438, 418), (418, 438, 439, 419), (419, 439, 420, 400), (420, 440, 441, 421), (421, 441, 442, 422), (422, 442, 443, 423), (423, 443, 444, 424), (424, 444, 445, 425), (425, 445, 446, 426), (426, 446, 447, 427), (427, 447, 448, 428), (428, 448, 449, 429), (429, 449, 450, 430), (430, 450, 451, 431), (431, 451, 452, 432), (432, 452, 453, 433), (433, 453, 454, 434), (434, 454, 455, 435), (435, 455, 456, 436), (436, 456, 457, 437), (437, 457, 458, 438), (438, 458, 459, 439), (439, 459, 440, 420), (440, 460, 461, 441), (441, 461, 462, 442), (442, 462, 463, 443), (443, 463, 464, 444), (444, 464, 465, 445), (445, 465, 466, 446), (446, 466, 467, 447), (447, 467, 468, 448), (448, 468, 469, 449), (449, 469, 470, 450), (450, 470, 471, 451), (451, 471, 472, 452), (452, 472, 473, 453), (453, 473, 474, 454), (454, 474, 475, 455), (455, 475, 476, 456), (456, 476, 477, 457), (457, 477, 478, 458), (458, 478, 479, 459), (459, 479, 460, 440), (460, 480, 481, 461), (461, 481, 482, 462), (462, 482, 483, 463), (463, 483, 484, 464), (464, 484, 485, 465), (465, 485, 486, 466), (466, 486, 487, 467), (467, 487, 488, 468), (468, 488, 489, 469), (469, 489, 490, 470), (470, 490, 491, 471), (471, 491, 492, 472), (472, 492, 493, 473), (473, 493, 494, 474), (474, 494, 495, 475), (475, 495, 496, 476), (476, 496, 497, 477), (477, 497, 498, 478), (478, 498, 499, 479), (479, 499, 480, 460), (480, 500, 501, 481), (481, 501, 502, 482), (482, 502, 503, 483), (483, 503, 504, 484), (484, 504, 505, 485), (485, 505, 506, 486), (486, 506, 507, 487), (487, 507, 508, 488), (488, 508, 509, 489), (489, 509, 510, 490), (490, 510, 511, 491), (491, 511, 512, 492), (492, 512, 513, 493), (493, 513, 514, 494), (494, 514, 515, 495), (495, 515, 516, 496), (496, 516, 517, 497), (497, 517, 518, 498), (498, 518, 519, 499), (499, 519, 500, 480), (500, 520, 521, 501), (501, 521, 522, 502), (502, 522, 523, 503), (503, 523, 524, 504), (504, 524, 525, 505), (505, 525, 526, 506), (506, 526, 527, 507), (507, 527, 528, 508), (508, 528, 529, 509), (509, 529, 530, 510), (510, 530, 531, 511), (511, 531, 532, 512), (512, 532, 533, 513), (513, 533, 534, 514), (514, 534, 535, 515), (515, 535, 536, 516), (516, 536, 537, 517), (517, 537, 538, 518), (518, 538, 539, 519), (519, 539, 520, 500), (520, 540, 541, 521), (521, 541, 542, 522), (522, 542, 543, 523), (523, 543, 544, 524), (524, 544, 545, 525), (525, 545, 546, 526), (526, 546, 547, 527), (527, 547, 548, 528), (528, 548, 549, 529), (529, 549, 550, 530), (530, 550, 551, 531), (531, 551, 552, 532), (532, 552, 553, 533), (533, 553, 554, 534), (534, 554, 555, 535), (535, 555, 556, 536), (536, 556, 557, 537), (537, 557, 558, 538), (538, 558, 559, 539), (539, 559, 540, 520), (540, 560, 561, 541), (541, 561, 562, 542), (542, 562, 563, 543), (543, 563, 564, 544), (544, 564, 565, 545), (545, 565, 566, 546), (546, 566, 567, 547), (547, 567, 568, 548), (548, 568, 569, 549), (549, 569, 570, 550), (550, 570, 571, 551), (551, 571, 572, 552), (552, 572, 573, 553), (553, 573, 574, 554), (554, 574, 575, 555), (555, 575, 576, 556), (556, 576, 577, 557), (557, 577, 578, 558), (558, 578, 579, 559), (559, 579, 560, 540), (560, 580, 581, 561), (561, 581, 582, 562), (562, 582, 583, 563), (563, 583, 584, 564), (564, 584, 585, 565), (565, 585, 586, 566), (566, 586, 587, 567), (567, 587, 588, 568), (568, 588, 589, 569), (569, 589, 590, 570), (570, 590, 591, 571), (571, 591, 592, 572), (572, 592, 593, 573), (573, 593, 594, 574), (574, 594, 595, 575), (575, 595, 596, 576), (576, 596, 597, 577), (577, 597, 598, 578), (578, 598, 599, 579), (579, 599, 580, 560), (580, 600, 601, 581), (581, 601, 602, 582), (582, 602, 603, 583), (583, 603, 604, 584), (584, 604, 605, 585), (585, 605, 606, 586), (586, 606, 607, 587), (587, 607, 608, 588), (588, 608, 609, 589), (589, 609, 610, 590), (590, 610, 611, 591), (591, 611, 612, 592), (592, 612, 613, 593), (593, 613, 614, 594), (594, 614, 615, 595), (595, 615, 616, 596), (596, 616, 617, 597), (597, 617, 618, 598), (598, 618, 619, 599), (599, 619, 600, 580), (600, 620, 621, 601), (601, 621, 622, 602), (602, 622, 623, 603), (603, 623, 624, 604), (604, 624, 625, 605), (605, 625, 626, 606), (606, 626, 627, 607), (607, 627, 628, 608), (608, 628, 629, 609), (609, 629, 630, 610), (610, 630, 631, 611), (611, 631, 632, 612), (612, 632, 633, 613), (613, 633, 634, 614), (614, 634, 635, 615), (615, 635, 636, 616), (616, 636, 637, 617), (617, 637, 638, 618), (618, 638, 639, 619), (619, 639, 620, 600), (620, 640, 641, 621), (621, 641, 642, 622), (622, 642, 643, 623), (623, 643, 644, 624), (624, 644, 645, 625), (625, 645, 646, 626), (626, 646, 647, 627), (627, 647, 648, 628), (628, 648, 649, 629), (629, 649, 650, 630), (630, 650, 651, 631), (631, 651, 652, 632), (632, 652, 653, 633), (633, 653, 654, 634), (634, 654, 655, 635), (635, 655, 656, 636), (636, 656, 657, 637), (637, 657, 658, 638), (638, 658, 659, 639), (639, 659, 640, 620), (640, 660, 661, 641), (641, 661, 662, 642), (642, 662, 663, 643), (643, 663, 664, 644), (644, 664, 665, 645), (645, 665, 666, 646), (646, 666, 667, 647), (647, 667, 668, 648), (648, 668, 669, 649), (649, 669, 670, 650), (650, 670, 671, 651), (651, 671, 672, 652), (652, 672, 673, 653), (653, 673, 674, 654), (654, 674, 675, 655), (655, 675, 676, 656), (656, 676, 677, 657), (657, 677, 678, 658), (658, 678, 679, 659), (659, 679, 660, 640), (660, 680, 681, 661), (661, 681, 682, 662), (662, 682, 683, 663), (663, 683, 684, 664), (664, 684, 685, 665), (665, 685, 686, 666), (666, 686, 687, 667), (667, 687, 688, 668), (668, 688, 689, 669), (669, 689, 690, 670), (670, 690, 691, 671), (671, 691, 692, 672), (672, 692, 693, 673), (673, 693, 694, 674), (674, 694, 695, 675), (675, 695, 696, 676), (676, 696, 697, 677), (677, 697, 698, 678), (678, 698, 699, 679), (679, 699, 680, 660), (680, 700, 701, 681), (681, 701, 702, 682), (682, 702, 703, 683), (683, 703, 704, 684), (684, 704, 705, 685), (685, 705, 706, 686), (686, 706, 707, 687), (687, 707, 708, 688), (688, 708, 709, 689), (689, 709, 710, 690), (690, 710, 711, 691), (691, 711, 712, 692), (692, 712, 713, 693), (693, 713, 714, 694), (694, 714, 715, 695), (695, 715, 716, 696), (696, 716, 717, 697), (697, 717, 718, 698), (698, 718, 719, 699), (699, 719, 700, 680), (700, 720, 721, 701), (701, 721, 722, 702), (702, 722, 723, 703), (703, 723, 724, 704), (704, 724, 725, 705), (705, 725, 726, 706), (706, 726, 727, 707), (707, 727, 728, 708), (708, 728, 729, 709), (709, 729, 730, 710), (710, 730, 731, 711), (711, 731, 732, 712), (712, 732, 733, 713), (713, 733, 734, 714), (714, 734, 735, 715), (715, 735, 736, 716), (716, 736, 737, 717), (717, 737, 738, 718), (718, 738, 739, 719), (719, 739, 720, 700), (720, 740, 741, 721), (721, 741, 742, 722), (722, 742, 743, 723), (723, 743, 744, 724), (724, 744, 745, 725), (725, 745, 746, 726), (726, 746, 747, 727), (727, 747, 748, 728), (728, 748, 749, 729), (729, 749, 750, 730), (730, 750, 751, 731), (731, 751, 752, 732), (732, 752, 753, 733), (733, 753, 754, 734), (734, 754, 755, 735), (735, 755, 756, 736), (736, 756, 757, 737), (737, 757, 758, 738), (738, 758, 759, 739), (739, 759, 740, 720), (740, 760, 761, 741), (741, 761, 762, 742), (742, 762, 763, 743), (743, 763, 764, 744), (744, 764, 765, 745), (745, 765, 766, 746), (746, 766, 767, 747), (747, 767, 768, 748), (748, 768, 769, 749), (749, 769, 770, 750), (750, 770, 771, 751), (751, 771, 772, 752), (752, 772, 773, 753), (753, 773, 774, 754), (754, 774, 775, 755), (755, 775, 776, 756), (756, 776, 777, 757), (757, 777, 778, 758), (758, 778, 779, 759), (759, 779, 760, 740), (760, 780, 781, 761), (761, 781, 782, 762), (762, 782, 783, 763), (763, 783, 784, 764), (764, 784, 785, 765), (765, 785, 786, 766), (766, 786, 787, 767), (767, 787, 788, 768), (768, 788, 789, 769), (769, 789, 790, 770), (770, 790, 791, 771), (771, 791, 792, 772), (772, 792, 793, 773), (773, 793, 794, 774), (774, 794, 795, 775), (775, 795, 796, 776), (776, 796, 797, 777), (777, 797, 798, 778), (778, 798, 799, 779), (779, 799, 780, 760), (780, 0, 1, 781), (781, 1, 2, 782), (782, 2, 3, 783), (783, 3, 4, 784), (784, 4, 5, 785), (785, 5, 6, 786), (786, 6, 7, 787), (787, 7, 8, 788), (788, 8, 9, 789), (789, 9, 10, 790), (790, 10, 11, 791), (791, 11, 12, 792), (792, 12, 13, 793), (793, 13, 14, 794), (794, 14, 15, 795), (795, 15, 16, 796), (796, 16, 17, 797), (797, 17, 18, 798), (798, 18, 19, 799), (799, 19, 0, 780)])
me_torus_002.use_remesh_preserve_volume = False
me_torus_002.use_remesh_preserve_attributes = False
me_torus_002.use_mirror_vertex_groups = False
me_torus_002.update()
me_plane = bpy.data.meshes.new('Plane')
me_plane.from_pydata([(-1.0, -1.0, 0.0), (1.0, -1.0, 0.0), (-1.0, 1.0, 0.0), (1.0, 1.0, 0.0)], [], [(0, 1, 3, 2)])
me_plane.use_remesh_preserve_volume = False
me_plane.use_remesh_preserve_attributes = False
me_plane.use_mirror_vertex_groups = False
me_plane.update()

# ---- objects
ob_torus_002 = bpy.data.objects.new('Torus.002', me_torus_002)
ob_plane = bpy.data.objects.new('Plane', me_plane)
ob_lamp = bpy.data.objects.new('Lamp', light_lamp)
ob_camera = bpy.data.objects.new('Camera', cam_camera)

# ---- transforms, parenting, visibility, modifiers, constraints
ob_torus_002.location = (0.4099, -0.7761, 0.678)
ob_torus_002.rotation_euler = (-9.464, 6.252, 2.166)
ob_torus_002.scale = (-0.3638, 0.391, 0.4045)
ob_torus_002.lineart.crease_threshold = 0.0
_m = ob_torus_002.modifiers.new('Subsurf', 'SUBSURF')
_m.uv_smooth = 'PRESERVE_CORNERS'
_m.quality = 2
_m.levels = 2
_m.show_only_control_edges = False
_m = ob_torus_002.modifiers.new('Wave', 'WAVE')
_m.use_x = False
_m.use_y = False
_m.use_normal_x = False
_m.use_normal_y = False
_m.use_normal_z = False
ob_plane.location = (0.0, 0.0, 0.0)
ob_plane.scale = (7.995, 7.995, 7.995)
ob_plane.lineart.crease_threshold = 0.0
ob_lamp.location = (4.076, 1.005, 5.904)
ob_lamp.rotation_euler = (0.6503, 0.05522, 1.866)
ob_lamp.lock_rotations_4d = False
ob_lamp.empty_display_type = 'ARROWS'
ob_lamp.color = (0.0, 0.0, 0.0, 0.0)
ob_lamp.lineart.crease_threshold = 0.0
ob_camera.location = (7.481, -6.508, 5.344)
ob_camera.rotation_euler = (1.109, 0.0, 0.8149)
ob_camera.lock_rotations_4d = False
ob_camera.empty_display_type = 'ARROWS'
ob_camera.color = (0.0, 0.0, 0.0, 0.0)
ob_camera.display_type = 'WIRE'
ob_camera.lineart.crease_threshold = 0.0

# ---- collection membership
col_collection_1.objects.link(ob_torus_002)
col_collection_1.objects.link(ob_plane)
col_collection_1.objects.link(ob_lamp)
col_collection_1.objects.link(ob_camera)

# ---- scene / render settings (as saved in the file)
scene.camera = ob_camera
scene.frame_start = 1; scene.frame_end = 250; scene.frame_set(64)
scene.render.engine = 'BLENDER_EEVEE_NEXT'
scene.render.resolution_percentage = 50
scene.render.dither_intensity = 0.0
scene.cycles.use_denoising = False
scene.cycles.samples = 128
scene.cycles.sampling_pattern = 'TABULATED_SOBOL'
scene.cycles.light_sampling_threshold = 0.0
scene.cycles.use_adaptive_sampling = False
scene.cycles.use_light_tree = False
scene.cycles.blur_glossy = 0.0
scene.cycles.sample_clamp_indirect = 0.0
scene.view_settings.view_transform = 'Standard'
bpy.context.view_layer.update()
